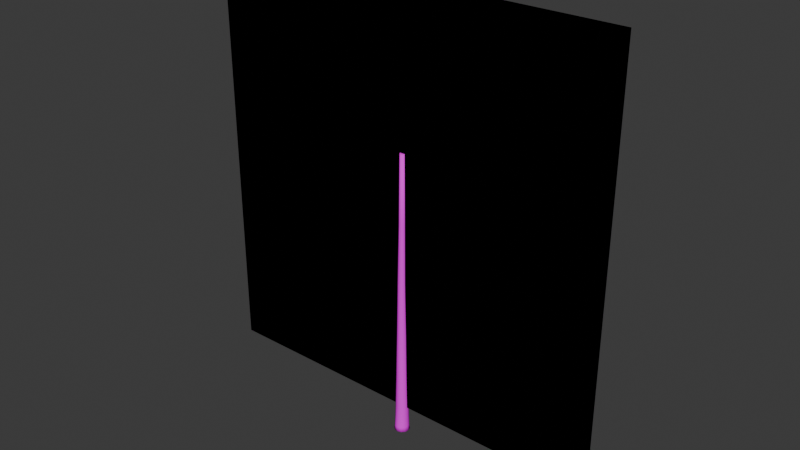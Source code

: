 # Source: tree_medium_birch_upright_canopy_lod2_impostor.blend  (saved by Blender 5.1.30; exported with 4.5.12 LTS)
import bpy
from mathutils import Matrix  # noqa: F401  (used for matrix-valued properties, if any)

bpy.ops.wm.read_factory_settings(use_empty=True)
scene = bpy.context.scene
scene.name = 'Scene'

# ---- collections
col_collection = bpy.data.collections.new('Collection'); scene.collection.children.link(col_collection)

# ---- images (referenced by path relative to the original .blend; pixels are not part of the script)
import os
ASSET_DIR = os.environ.get("B2B_ASSET_DIR", "")  # directory of the original .blend (textures are referenced by path, not embedded)
HERE = os.path.dirname(os.path.abspath(__file__))  # packed textures are extracted next to this script under _unpacked/

def load_image(name, relpath, width, height, colorspace="sRGB"):
    """Load a texture the original file referenced (path relative to the .blend, or extracted next to this script)."""
    p = next((c for c in (os.path.join(HERE, relpath), os.path.join(ASSET_DIR, relpath)) if relpath and os.path.exists(c)), "")
    if p:
        img = bpy.data.images.load(p, check_existing=True)
        img.name = name
    else:  # same state as the original file: an image datablock whose file is absent (Cycles renders it pink)
        img = bpy.data.images.new(name, width, height)
        img.source = "FILE"
        img.filepath = "//" + (relpath or name)
    img.colorspace_settings.name = colorspace
    return img
img_tree_birch_canopy_unlit_8view_v1_png = load_image('tree_birch_canopy_unlit_8view_v1.png', 'tree_birch_canopy_unlit_8view_v1.png', 1024, 1024, 'sRGB')
img_bark_birch_flat_v1_png = load_image('bark_birch_flat_v1.png', 'bark_birch_flat_v1.png', 1024, 1024, 'sRGB')

# ---- materials (node trees are filled in below, after node groups)
mat_m_birch_treehlod2 = bpy.data.materials.new('M_birch_TreeHLOD2')
mat_m_birch_bark_flat = bpy.data.materials.new('M_Birch_Bark_Flat')
mat_m_birch_bark_flat.diffuse_color = (0.8, 0.78, 0.72, 1.0)

# ---- material node trees
mat_m_birch_treehlod2.use_nodes = True; mat_m_birch_treehlod2.node_tree.nodes.clear()
_N = mat_m_birch_treehlod2.node_tree.nodes; _L = mat_m_birch_treehlod2.node_tree.links
n0 = _N.new('ShaderNodeOutputMaterial'); n0.name = 'Material Output'; n0.location = (0, 0)
n1 = _N.new('ShaderNodeBsdfPrincipled'); n1.name = 'Principled BSDF'; n1.location = (0, 0)
n1.inputs[2].default_value = 0.9
n1.inputs[13].default_value = 0.15
n2 = _N.new('ShaderNodeTexImage'); n2.name = 'Image Texture'; n2.location = (0, 0)
n2.image = img_tree_birch_canopy_unlit_8view_v1_png
_L.new(n2.outputs[0], n1.inputs[0])
_L.new(n2.outputs[1], n1.inputs[4])
_L.new(n1.outputs[0], n0.inputs[0])
n0.is_active_output = True
mat_m_birch_bark_flat.use_nodes = True; mat_m_birch_bark_flat.node_tree.nodes.clear()
_N = mat_m_birch_bark_flat.node_tree.nodes; _L = mat_m_birch_bark_flat.node_tree.links
n0 = _N.new('ShaderNodeOutputMaterial'); n0.name = '材质输出'; n0.location = (0, 0)
n1 = _N.new('ShaderNodeBsdfPrincipled'); n1.name = '原理化 BSDF'; n1.location = (0, 0)
n1.inputs[2].default_value = 0.98
n1.inputs[13].default_value = 0.12
n2 = _N.new('ShaderNodeTexImage'); n2.name = '图像纹理'; n2.location = (0, 0)
n2.image = img_bark_birch_flat_v1_png
_L.new(n2.outputs[0], n1.inputs[0])
_L.new(n1.outputs[0], n0.inputs[0])
n0.is_active_output = True

# ---- world
world_world = bpy.data.worlds.new('World'); scene.world = world_world
world_world.use_nodes = True; world_world.node_tree.nodes.clear()
_N = world_world.node_tree.nodes; _L = world_world.node_tree.links
n0 = _N.new('ShaderNodeOutputWorld'); n0.name = 'World Output'; n0.location = (200, 100)
n1 = _N.new('ShaderNodeBackground'); n1.name = 'Background'; n1.location = (-200, 100)
n1.inputs[0].default_value = (0.05088, 0.05088, 0.05088, 1.0)
_L.new(n1.outputs[0], n0.inputs[0])
n0.is_active_output = True
world_world.color = (0.05088, 0.05088, 0.05088)
world_world.sun_shadow_jitter_overblur = 0.0

# ---- meshes
me_treehlod2_impostormesh = bpy.data.meshes.new('TreeHLOD2_ImpostorMesh')
me_treehlod2_impostormesh.from_pydata([(-6.259, 0.0, 0.7875), (6.098, 0.0, 0.7875), (6.098, 0.0, 13.15), (-6.259, 0.0, 13.15), (-6.259, 0.0, 0.7875), (6.098, 0.0, 0.7875), (6.098, 0.0, 13.15), (-6.259, 0.0, 13.15)], [], [(0, 1, 2, 3), (7, 6, 5, 4)])
_uv = me_treehlod2_impostormesh.uv_layers.new(name='UVMap')
_uv.uv.foreach_set('vector', [0.0, 0.0, 1.0, 0.0, 1.0, 1.0, 0.0, 1.0, 0.0, 1.0, 1.0, 1.0, 1.0, 0.0, 0.0, 0.0])
_uv.active_render = True
_uv = me_treehlod2_impostormesh.uv_layers.new(name='UVMap.001')
_uv.uv.foreach_set('vector', [0.0, 0.0, 0.0, 0.0, 0.0, 0.0, 0.0, 0.0, 0.0, 0.0, 0.0, 0.0, 0.0, 0.0, 0.0, 0.0])
_ca = me_treehlod2_impostormesh.color_attributes.new('foliage_data', 'FLOAT_COLOR', 'POINT')
_ca.data.foreach_set('color', [0.3, 0.5, 0.0, 1.0, 0.58, 0.5, 0.0, 1.0, 1.0, 0.5, 0.0, 1.0, 0.76, 0.5, 0.0, 1.0, 0.3, 0.5, 1.0, 1.0, 0.58, 0.5, 1.0, 1.0, 1.0, 0.5, 1.0, 1.0, 0.76, 0.5, 1.0, 1.0])
me_treehlod2_impostormesh.materials.append(mat_m_birch_treehlod2)
me_treehlod2_impostormesh.update()
me_birch_trunk_stylizedmesh = bpy.data.meshes.new('Birch_Trunk_StylizedMesh')
me_birch_trunk_stylizedmesh.from_pydata([(0.2303, 0.00986, 0.0), (0.1945, 0.1232, 0.0), (0.1066, 0.2035, 0.0), (-0.009906, 0.2293, 0.0), (-0.1237, 0.1936, 0.0), (-0.2044, 0.1061, 0.0), (-0.2303, -0.00986, 0.0), (-0.1945, -0.1232, 0.0), (-0.1066, -0.2035, 0.0), (0.009906, -0.2293, 0.0), (0.1237, -0.1936, 0.0), (0.2044, -0.1061, 0.0), (0.2015, -0.007085, 0.14), (0.178, 0.1011, 0.14), (0.1068, 0.1823, 0.14), (0.006909, 0.2147, 0.14), (-0.09485, 0.1898, 0.14), (-0.1712, 0.1141, 0.14), (-0.2018, 0.007929, 0.14), (-0.1783, -0.1002, 0.14), (-0.1071, -0.1814, 0.14), (-0.007216, -0.2139, 0.14), (0.09454, -0.1889, 0.14), (0.1709, -0.1132, 0.14), (0.1827, 0.02517, 0.82), (0.145, 0.1171, 0.82), (0.06902, 0.1767, 0.82), (-0.02486, 0.188, 0.82), (-0.1115, 0.1481, 0.82), (-0.1677, 0.06748, 0.82), (-0.1784, -0.03211, 0.82), (-0.1407, -0.124, 0.82), (-0.06475, -0.1836, 0.82), (0.02913, -0.195, 0.82), (0.1158, -0.155, 0.82), (0.172, -0.07442, 0.82), (0.1567, 0.02542, 1.85), (0.1211, 0.104, 1.85), (0.05296, 0.1534, 1.85), (-0.02957, 0.1604, 1.85), (-0.1044, 0.123, 1.85), (-0.1513, 0.05137, 1.85), (-0.158, -0.03539, 1.85), (-0.1224, -0.114, 1.85), (-0.05426, -0.1634, 1.85), (0.02827, -0.1704, 1.85), (0.1031, -0.133, 1.85), (0.1501, -0.06134, 1.85), (0.1358, 0.007953, 3.2), (0.111, 0.07309, 3.2), (0.05479, 0.1179, 3.2), (-0.0178, 0.1304, 3.2), (-0.0873, 0.1071, 3.2), (-0.1351, 0.05445, 3.2), (-0.1484, -0.01357, 3.2), (-0.1236, -0.07871, 3.2), (-0.06741, -0.1235, 3.2), (0.00517, -0.136, 3.2), (0.07468, -0.1127, 3.2), (0.1225, -0.06007, 3.2), (0.09658, 0.01746, 4.85), (0.06936, 0.06851, 4.85), (0.02007, 0.09922, 4.85), (-0.03809, 0.1014, 4.85), (-0.08954, 0.07436, 4.85), (-0.1205, 0.02546, 4.85), (-0.1227, -0.03225, 4.85), (-0.09544, -0.0833, 4.85), (-0.04615, -0.114, 4.85), (0.01201, -0.1162, 4.85), (0.06347, -0.08915, 4.85), (0.09442, -0.04025, 4.85), (0.08799, 0.01703, 6.65), (0.06491, 0.05895, 6.65), (0.02434, 0.0835, 6.65), (-0.02285, 0.08411, 6.65), (-0.06402, 0.06061, 6.65), (-0.08814, 0.01931, 6.65), (-0.08874, -0.02874, 6.65), (-0.06566, -0.07066, 6.65), (-0.02509, -0.09521, 6.65), (0.02211, -0.09582, 6.65), (0.06328, -0.07232, 6.65), (0.08739, -0.03102, 6.65), (0.07236, 0.01764, 8.65), (0.05371, 0.05093, 8.65), (0.02068, 0.07058, 8.65), (-0.0179, 0.07131, 8.65), (-0.05169, 0.05293, 8.65), (-0.07162, 0.02038, 8.65), (-0.07236, -0.01764, 8.65), (-0.05371, -0.05093, 8.65), (-0.02068, -0.07058, 8.65), (0.0179, -0.07131, 8.65), (0.05169, -0.05293, 8.65), (0.07162, -0.02038, 8.65)], [], [(0, 1, 13, 12), (1, 2, 14, 13), (2, 3, 15, 14), (3, 4, 16, 15), (4, 5, 17, 16), (5, 6, 18, 17), (6, 7, 19, 18), (7, 8, 20, 19), (8, 9, 21, 20), (9, 10, 22, 21), (10, 11, 23, 22), (11, 0, 12, 23), (12, 13, 25, 24), (13, 14, 26, 25), (14, 15, 27, 26), (15, 16, 28, 27), (16, 17, 29, 28), (17, 18, 30, 29), (18, 19, 31, 30), (19, 20, 32, 31), (20, 21, 33, 32), (21, 22, 34, 33), (22, 23, 35, 34), (23, 12, 24, 35), (24, 25, 37, 36), (25, 26, 38, 37), (26, 27, 39, 38), (27, 28, 40, 39), (28, 29, 41, 40), (29, 30, 42, 41), (30, 31, 43, 42), (31, 32, 44, 43), (32, 33, 45, 44), (33, 34, 46, 45), (34, 35, 47, 46), (35, 24, 36, 47), (36, 37, 49, 48), (37, 38, 50, 49), (38, 39, 51, 50), (39, 40, 52, 51), (40, 41, 53, 52), (41, 42, 54, 53), (42, 43, 55, 54), (43, 44, 56, 55), (44, 45, 57, 56), (45, 46, 58, 57), (46, 47, 59, 58), (47, 36, 48, 59), (48, 49, 61, 60), (49, 50, 62, 61), (50, 51, 63, 62), (51, 52, 64, 63), (52, 53, 65, 64), (53, 54, 66, 65), (54, 55, 67, 66), (55, 56, 68, 67), (56, 57, 69, 68), (57, 58, 70, 69), (58, 59, 71, 70), (59, 48, 60, 71), (60, 61, 73, 72), (61, 62, 74, 73), (62, 63, 75, 74), (63, 64, 76, 75), (64, 65, 77, 76), (65, 66, 78, 77), (66, 67, 79, 78), (67, 68, 80, 79), (68, 69, 81, 80), (69, 70, 82, 81), (70, 71, 83, 82), (71, 60, 72, 83), (72, 73, 85, 84), (73, 74, 86, 85), (74, 75, 87, 86), (75, 76, 88, 87), (76, 77, 89, 88), (77, 78, 90, 89), (78, 79, 91, 90), (79, 80, 92, 91), (80, 81, 93, 92), (81, 82, 94, 93), (82, 83, 95, 94), (83, 72, 84, 95), (11, 10, 9, 8, 7, 6, 5, 4, 3, 2, 1, 0), (84, 85, 86, 87, 88, 89, 90, 91, 92, 93, 94, 95)])
me_birch_trunk_stylizedmesh.polygons.foreach_set('use_smooth', [1, 1, 1, 1, 1, 1, 1, 1, 1, 1, 1, 1, 1, 1, 1, 1, 1, 1, 1, 1, 1, 1, 1, 1, 1, 1, 1, 1, 1, 1, 1, 1, 1, 1, 1, 1, 1, 1, 1, 1, 1, 1, 1, 1, 1, 1, 1, 1, 1, 1, 1, 1, 1, 1, 1, 1, 1, 1, 1, 1, 1, 1, 1, 1, 1, 1, 1, 1, 1, 1, 1, 1, 1, 1, 1, 1, 1, 1, 1, 1, 1, 1, 1, 1, 0, 0])
_uv = me_birch_trunk_stylizedmesh.uv_layers.new(name='UVMap')
_uv.uv.foreach_set('vector', [0.0, 0.0, 0.08333, 0.0, 0.08333, 0.05179, 0.0, 0.05179, 0.08333, 0.0, 0.1667, 0.0, 0.1667, 0.05179, 0.08333, 0.05179, 0.1667, 0.0, 0.25, 0.0, 0.25, 0.05179, 0.1667, 0.05179, 0.25, 0.0, 0.3333, 0.0, 0.3333, 0.05179, 0.25, 0.05179, 0.3333, 0.0, 0.4167, 0.0, 0.4167, 0.05179, 0.3333, 0.05179, 0.4167, 0.0, 0.5, 0.0, 0.5, 0.05179, 0.4167, 0.05179, 0.5, 0.0, 0.5833, 0.0, 0.5833, 0.05179, 0.5, 0.05179, 0.5833, 0.0, 0.6667, 0.0, 0.6667, 0.05179, 0.5833, 0.05179, 0.6667, 0.0, 0.75, 0.0, 0.75, 0.05179, 0.6667, 0.05179, 0.75, 0.0, 0.8333, 0.0, 0.8333, 0.05179, 0.75, 0.05179, 0.8333, 0.0, 0.9167, 0.0, 0.9167, 0.05179, 0.8333, 0.05179, 0.9167, 0.0, 0.0, 0.0, 0.0, 0.05179, 0.9167, 0.05179, 0.0, 0.05179, 0.08333, 0.05179, 0.08333, 0.3034, 0.0, 0.3034, 0.08333, 0.05179, 0.1667, 0.05179, 0.1667, 0.3034, 0.08333, 0.3034, 0.1667, 0.05179, 0.25, 0.05179, 0.25, 0.3034, 0.1667, 0.3034, 0.25, 0.05179, 0.3333, 0.05179, 0.3333, 0.3034, 0.25, 0.3034, 0.3333, 0.05179, 0.4167, 0.05179, 0.4167, 0.3034, 0.3333, 0.3034, 0.4167, 0.05179, 0.5, 0.05179, 0.5, 0.3034, 0.4167, 0.3034, 0.5, 0.05179, 0.5833, 0.05179, 0.5833, 0.3034, 0.5, 0.3034, 0.5833, 0.05179, 0.6667, 0.05179, 0.6667, 0.3034, 0.5833, 0.3034, 0.6667, 0.05179, 0.75, 0.05179, 0.75, 0.3034, 0.6667, 0.3034, 0.75, 0.05179, 0.8333, 0.05179, 0.8333, 0.3034, 0.75, 0.3034, 0.8333, 0.05179, 0.9167, 0.05179, 0.9167, 0.3034, 0.8333, 0.3034, 0.9167, 0.05179, 0.0, 0.05179, 0.0, 0.3034, 0.9167, 0.3034, 0.0, 0.3034, 0.08333, 0.3034, 0.08333, 0.6844, 0.0, 0.6844, 0.08333, 0.3034, 0.1667, 0.3034, 0.1667, 0.6844, 0.08333, 0.6844, 0.1667, 0.3034, 0.25, 0.3034, 0.25, 0.6844, 0.1667, 0.6844, 0.25, 0.3034, 0.3333, 0.3034, 0.3333, 0.6844, 0.25, 0.6844, 0.3333, 0.3034, 0.4167, 0.3034, 0.4167, 0.6844, 0.3333, 0.6844, 0.4167, 0.3034, 0.5, 0.3034, 0.5, 0.6844, 0.4167, 0.6844, 0.5, 0.3034, 0.5833, 0.3034, 0.5833, 0.6844, 0.5, 0.6844, 0.5833, 0.3034, 0.6667, 0.3034, 0.6667, 0.6844, 0.5833, 0.6844, 0.6667, 0.3034, 0.75, 0.3034, 0.75, 0.6844, 0.6667, 0.6844, 0.75, 0.3034, 0.8333, 0.3034, 0.8333, 0.6844, 0.75, 0.6844, 0.8333, 0.3034, 0.9167, 0.3034, 0.9167, 0.6844, 0.8333, 0.6844, 0.9167, 0.3034, 0.0, 0.3034, 0.0, 0.6844, 0.9167, 0.6844, 0.0, 0.6844, 0.08333, 0.6844, 0.08333, 1.184, 0.0, 1.184, 0.08333, 0.6844, 0.1667, 0.6844, 0.1667, 1.184, 0.08333, 1.184, 0.1667, 0.6844, 0.25, 0.6844, 0.25, 1.184, 0.1667, 1.184, 0.25, 0.6844, 0.3333, 0.6844, 0.3333, 1.184, 0.25, 1.184, 0.3333, 0.6844, 0.4167, 0.6844, 0.4167, 1.184, 0.3333, 1.184, 0.4167, 0.6844, 0.5, 0.6844, 0.5, 1.184, 0.4167, 1.184, 0.5, 0.6844, 0.5833, 0.6844, 0.5833, 1.184, 0.5, 1.184, 0.5833, 0.6844, 0.6667, 0.6844, 0.6667, 1.184, 0.5833, 1.184, 0.6667, 0.6844, 0.75, 0.6844, 0.75, 1.184, 0.6667, 1.184, 0.75, 0.6844, 0.8333, 0.6844, 0.8333, 1.184, 0.75, 1.184, 0.8333, 0.6844, 0.9167, 0.6844, 0.9167, 1.184, 0.8333, 1.184, 0.9167, 0.6844, 0.0, 0.6844, 0.0, 1.184, 0.9167, 1.184, 0.0, 1.184, 0.08333, 1.184, 0.08333, 1.794, 0.0, 1.794, 0.08333, 1.184, 0.1667, 1.184, 0.1667, 1.794, 0.08333, 1.794, 0.1667, 1.184, 0.25, 1.184, 0.25, 1.794, 0.1667, 1.794, 0.25, 1.184, 0.3333, 1.184, 0.3333, 1.794, 0.25, 1.794, 0.3333, 1.184, 0.4167, 1.184, 0.4167, 1.794, 0.3333, 1.794, 0.4167, 1.184, 0.5, 1.184, 0.5, 1.794, 0.4167, 1.794, 0.5, 1.184, 0.5833, 1.184, 0.5833, 1.794, 0.5, 1.794, 0.5833, 1.184, 0.6667, 1.184, 0.6667, 1.794, 0.5833, 1.794, 0.6667, 1.184, 0.75, 1.184, 0.75, 1.794, 0.6667, 1.794, 0.75, 1.184, 0.8333, 1.184, 0.8333, 1.794, 0.75, 1.794, 0.8333, 1.184, 0.9167, 1.184, 0.9167, 1.794, 0.8333, 1.794, 0.9167, 1.184, 0.0, 1.184, 0.0, 1.794, 0.9167, 1.794, 0.0, 1.794, 0.08333, 1.794, 0.08333, 2.46, 0.0, 2.46, 0.08333, 1.794, 0.1667, 1.794, 0.1667, 2.46, 0.08333, 2.46, 0.1667, 1.794, 0.25, 1.794, 0.25, 2.46, 0.1667, 2.46, 0.25, 1.794, 0.3333, 1.794, 0.3333, 2.46, 0.25, 2.46, 0.3333, 1.794, 0.4167, 1.794, 0.4167, 2.46, 0.3333, 2.46, 0.4167, 1.794, 0.5, 1.794, 0.5, 2.46, 0.4167, 2.46, 0.5, 1.794, 0.5833, 1.794, 0.5833, 2.46, 0.5, 2.46, 0.5833, 1.794, 0.6667, 1.794, 0.6667, 2.46, 0.5833, 2.46, 0.6667, 1.794, 0.75, 1.794, 0.75, 2.46, 0.6667, 2.46, 0.75, 1.794, 0.8333, 1.794, 0.8333, 2.46, 0.75, 2.46, 0.8333, 1.794, 0.9167, 1.794, 0.9167, 2.46, 0.8333, 2.46, 0.9167, 1.794, 0.0, 1.794, 0.0, 2.46, 0.9167, 2.46, 0.0, 2.46, 0.08333, 2.46, 0.08333, 3.2, 0.0, 3.2, 0.08333, 2.46, 0.1667, 2.46, 0.1667, 3.2, 0.08333, 3.2, 0.1667, 2.46, 0.25, 2.46, 0.25, 3.2, 0.1667, 3.2, 0.25, 2.46, 0.3333, 2.46, 0.3333, 3.2, 0.25, 3.2, 0.3333, 2.46, 0.4167, 2.46, 0.4167, 3.2, 0.3333, 3.2, 0.4167, 2.46, 0.5, 2.46, 0.5, 3.2, 0.4167, 3.2, 0.5, 2.46, 0.5833, 2.46, 0.5833, 3.2, 0.5, 3.2, 0.5833, 2.46, 0.6667, 2.46, 0.6667, 3.2, 0.5833, 3.2, 0.6667, 2.46, 0.75, 2.46, 0.75, 3.2, 0.6667, 3.2, 0.75, 2.46, 0.8333, 2.46, 0.8333, 3.2, 0.75, 3.2, 0.8333, 2.46, 0.9167, 2.46, 0.9167, 3.2, 0.8333, 3.2, 0.9167, 2.46, 0.0, 2.46, 0.0, 3.2, 0.9167, 3.2, 0.9167, 0.0, 0.8333, 0.0, 0.75, 0.0, 0.6667, 0.0, 0.5833, 0.0, 0.5, 0.0, 0.4167, 0.0, 0.3333, 0.0, 0.25, 0.0, 0.1667, 0.0, 0.08333, 0.0, 0.0, 0.0, 0.0, 3.2, 0.08333, 3.2, 0.1667, 3.2, 0.25, 3.2, 0.3333, 3.2, 0.4167, 3.2, 0.5, 3.2, 0.5833, 3.2, 0.6667, 3.2, 0.75, 3.2, 0.8333, 3.2, 0.9167, 3.2])
me_birch_trunk_stylizedmesh.materials.append(mat_m_birch_bark_flat)
me_birch_trunk_stylizedmesh.update()

# ---- objects
ob_treehlod2_impostor = bpy.data.objects.new('TreeHLOD2_Impostor', me_treehlod2_impostormesh)
ob_birch_trunk_stylized = bpy.data.objects.new('Birch_Trunk_Stylized', me_birch_trunk_stylizedmesh)

# ---- transforms, parenting, visibility, modifiers, constraints
ob_treehlod2_impostor.location = (0.0, 0.0, 0.0)
ob_birch_trunk_stylized.location = (0.0, 0.0, 0.0)

# ---- collection membership
scene.collection.objects.link(ob_treehlod2_impostor)
col_collection.objects.link(ob_birch_trunk_stylized)

# ---- scene / render settings (as saved in the file)
scene.frame_start = 1; scene.frame_end = 250; scene.frame_set(1)
scene.render.engine = 'BLENDER_EEVEE_NEXT'
scene.render.bake_bias = 0.0
scene.render.bake_samples = 0
scene.cycles.sampling_pattern = 'TABULATED_SOBOL'
scene.eevee.use_volume_custom_range = False
bpy.context.view_layer.update()

# ---- added for rendering (the .blend has no active camera and no usable light): camera, sun
cam_auto = bpy.data.cameras.new('AutoCamera')
cam_auto.lens = 50.0
cam_auto.sensor_width = 36.0
cam_auto.clip_end = 1000.0
ob_auto_camera = bpy.data.objects.new('AutoCamera', cam_auto)
scene.collection.objects.link(ob_auto_camera)
ob_auto_camera.location = (16.6177, -20.0378, 19.9312)
ob_auto_camera.rotation_euler = (1.09748, -7.21219e-08, 0.694738)
scene.camera = ob_auto_camera
light_auto_sun = bpy.data.lights.new('AutoSun', 'SUN')
light_auto_sun.energy = 3.0
light_auto_sun.angle = 0.0523599
ob_auto_sun = bpy.data.objects.new('AutoSun', light_auto_sun)
scene.collection.objects.link(ob_auto_sun)
ob_auto_sun.rotation_euler = (0.872665, 0.174533, 0.523599)
bpy.context.view_layer.update()
